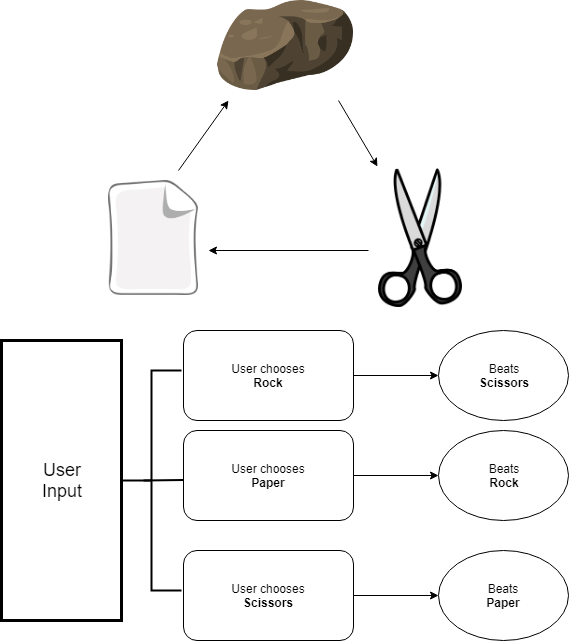

The diagram above was exported from draw.io. Its source (the exported page's mxGraphModel, read from the mxfile embedded in the PNG):
<mxGraphModel dx="1345" dy="820" grid="1" gridSize="10" guides="1" tooltips="1" connect="1" arrows="1" fold="1" page="1" pageScale="1" pageWidth="850" pageHeight="1100" math="0" shadow="0">
  <root>
    <mxCell id="0" />
    <mxCell id="1" parent="0" />
    <mxCell id="v6dA71qrZbuz_AaFD8EG-1" value="" style="shape=image;verticalLabelPosition=bottom;labelBackgroundColor=#ffffff;verticalAlign=top;aspect=fixed;imageAspect=0;image=https://cdn.pixabay.com/photo/2014/12/22/00/03/rock-576685_960_720.png;" vertex="1" parent="1">
      <mxGeometry x="357" y="80" width="136" height="90" as="geometry" />
    </mxCell>
    <mxCell id="v6dA71qrZbuz_AaFD8EG-2" value="" style="endArrow=classic;html=1;entryX=-0.012;entryY=-0.014;entryDx=0;entryDy=0;entryPerimeter=0;" edge="1" parent="1" target="v6dA71qrZbuz_AaFD8EG-5">
      <mxGeometry width="50" height="50" relative="1" as="geometry">
        <mxPoint x="478" y="180" as="sourcePoint" />
        <mxPoint x="436" y="300" as="targetPoint" />
      </mxGeometry>
    </mxCell>
    <mxCell id="v6dA71qrZbuz_AaFD8EG-4" value="" style="shape=image;verticalLabelPosition=bottom;labelBackgroundColor=#ffffff;verticalAlign=top;aspect=fixed;imageAspect=0;image=http://www.clker.com/cliparts/5/6/2/0/1194984467464538364carta_architetto_frances_01.svg.hi.png;" vertex="1" parent="1">
      <mxGeometry x="248" y="260" width="90" height="115" as="geometry" />
    </mxCell>
    <mxCell id="v6dA71qrZbuz_AaFD8EG-5" value="" style="shape=image;verticalLabelPosition=bottom;labelBackgroundColor=#ffffff;verticalAlign=top;aspect=fixed;imageAspect=0;image=http://www.clker.com/cliparts/d/b/d/6/11949839942140777322scissors.svg.hi.png;" vertex="1" parent="1">
      <mxGeometry x="518" y="248" width="84" height="139" as="geometry" />
    </mxCell>
    <mxCell id="v6dA71qrZbuz_AaFD8EG-6" value="" style="endArrow=classic;html=1;" edge="1" parent="1">
      <mxGeometry width="50" height="50" relative="1" as="geometry">
        <mxPoint x="508" y="330" as="sourcePoint" />
        <mxPoint x="348" y="330" as="targetPoint" />
      </mxGeometry>
    </mxCell>
    <mxCell id="v6dA71qrZbuz_AaFD8EG-7" value="" style="endArrow=classic;html=1;" edge="1" parent="1">
      <mxGeometry width="50" height="50" relative="1" as="geometry">
        <mxPoint x="318" y="250" as="sourcePoint" />
        <mxPoint x="368" y="180" as="targetPoint" />
      </mxGeometry>
    </mxCell>
    <mxCell id="v6dA71qrZbuz_AaFD8EG-8" value="" style="rounded=1;whiteSpace=wrap;html=1;" vertex="1" parent="1">
      <mxGeometry x="323" y="410" width="170" height="90" as="geometry" />
    </mxCell>
    <mxCell id="v6dA71qrZbuz_AaFD8EG-9" value="User chooses&lt;br&gt;&lt;b&gt;Rock&lt;/b&gt;" style="text;html=1;strokeColor=none;fillColor=none;align=center;verticalAlign=middle;whiteSpace=wrap;rounded=0;" vertex="1" parent="1">
      <mxGeometry x="344" y="428.5" width="128" height="53" as="geometry" />
    </mxCell>
    <mxCell id="v6dA71qrZbuz_AaFD8EG-10" value="Beats&lt;br&gt;&lt;b&gt;Scissors&lt;/b&gt;" style="ellipse;whiteSpace=wrap;html=1;" vertex="1" parent="1">
      <mxGeometry x="578" y="410" width="130" height="90" as="geometry" />
    </mxCell>
    <mxCell id="v6dA71qrZbuz_AaFD8EG-11" value="" style="endArrow=classic;html=1;exitX=1;exitY=0.5;exitDx=0;exitDy=0;entryX=0;entryY=0.5;entryDx=0;entryDy=0;" edge="1" parent="1" source="v6dA71qrZbuz_AaFD8EG-8" target="v6dA71qrZbuz_AaFD8EG-10">
      <mxGeometry width="50" height="50" relative="1" as="geometry">
        <mxPoint x="513" y="478.5" as="sourcePoint" />
        <mxPoint x="563" y="428.5" as="targetPoint" />
      </mxGeometry>
    </mxCell>
    <mxCell id="v6dA71qrZbuz_AaFD8EG-12" value="" style="rounded=1;whiteSpace=wrap;html=1;" vertex="1" parent="1">
      <mxGeometry x="323" y="510" width="170" height="90" as="geometry" />
    </mxCell>
    <mxCell id="v6dA71qrZbuz_AaFD8EG-13" value="User chooses&lt;br&gt;&lt;b&gt;Paper&lt;/b&gt;" style="text;html=1;strokeColor=none;fillColor=none;align=center;verticalAlign=middle;whiteSpace=wrap;rounded=0;" vertex="1" parent="1">
      <mxGeometry x="344" y="528.5" width="128" height="53" as="geometry" />
    </mxCell>
    <mxCell id="v6dA71qrZbuz_AaFD8EG-14" value="Beats&lt;br&gt;&lt;b&gt;Rock&lt;/b&gt;" style="ellipse;whiteSpace=wrap;html=1;" vertex="1" parent="1">
      <mxGeometry x="578" y="510" width="130" height="90" as="geometry" />
    </mxCell>
    <mxCell id="v6dA71qrZbuz_AaFD8EG-15" value="" style="endArrow=classic;html=1;exitX=1;exitY=0.5;exitDx=0;exitDy=0;entryX=0;entryY=0.5;entryDx=0;entryDy=0;" edge="1" parent="1" source="v6dA71qrZbuz_AaFD8EG-12" target="v6dA71qrZbuz_AaFD8EG-14">
      <mxGeometry width="50" height="50" relative="1" as="geometry">
        <mxPoint x="513" y="578.5" as="sourcePoint" />
        <mxPoint x="563" y="528.5" as="targetPoint" />
      </mxGeometry>
    </mxCell>
    <mxCell id="v6dA71qrZbuz_AaFD8EG-16" value="" style="rounded=1;whiteSpace=wrap;html=1;" vertex="1" parent="1">
      <mxGeometry x="323" y="630" width="170" height="90" as="geometry" />
    </mxCell>
    <mxCell id="v6dA71qrZbuz_AaFD8EG-17" value="User chooses&lt;br&gt;&lt;b&gt;Scissors&lt;/b&gt;" style="text;html=1;strokeColor=none;fillColor=none;align=center;verticalAlign=middle;whiteSpace=wrap;rounded=0;" vertex="1" parent="1">
      <mxGeometry x="344" y="648.5" width="128" height="53" as="geometry" />
    </mxCell>
    <mxCell id="v6dA71qrZbuz_AaFD8EG-18" value="Beats&lt;br&gt;&lt;b&gt;Paper&lt;/b&gt;" style="ellipse;whiteSpace=wrap;html=1;" vertex="1" parent="1">
      <mxGeometry x="578" y="630" width="130" height="90" as="geometry" />
    </mxCell>
    <mxCell id="v6dA71qrZbuz_AaFD8EG-19" value="" style="endArrow=classic;html=1;exitX=1;exitY=0.5;exitDx=0;exitDy=0;entryX=0;entryY=0.5;entryDx=0;entryDy=0;" edge="1" parent="1" source="v6dA71qrZbuz_AaFD8EG-16" target="v6dA71qrZbuz_AaFD8EG-18">
      <mxGeometry width="50" height="50" relative="1" as="geometry">
        <mxPoint x="513" y="698.5" as="sourcePoint" />
        <mxPoint x="563" y="648.5" as="targetPoint" />
      </mxGeometry>
    </mxCell>
    <mxCell id="v6dA71qrZbuz_AaFD8EG-20" value="" style="strokeWidth=2;html=1;shape=mxgraph.flowchart.annotation_2;align=left;pointerEvents=1" vertex="1" parent="1">
      <mxGeometry x="261" y="450" width="60" height="220" as="geometry" />
    </mxCell>
    <mxCell id="v6dA71qrZbuz_AaFD8EG-22" value="" style="endArrow=none;html=1;strokeWidth=2;" edge="1" parent="1">
      <mxGeometry width="50" height="50" relative="1" as="geometry">
        <mxPoint x="283" y="560" as="sourcePoint" />
        <mxPoint x="323" y="559.5" as="targetPoint" />
      </mxGeometry>
    </mxCell>
    <mxCell id="v6dA71qrZbuz_AaFD8EG-23" value="&lt;font style=&quot;font-size: 18px&quot;&gt;User&lt;br&gt;Input&lt;br&gt;&lt;/font&gt;" style="rounded=0;whiteSpace=wrap;html=1;strokeWidth=3;" vertex="1" parent="1">
      <mxGeometry x="141" y="420" width="120" height="280" as="geometry" />
    </mxCell>
  </root>
</mxGraphModel>